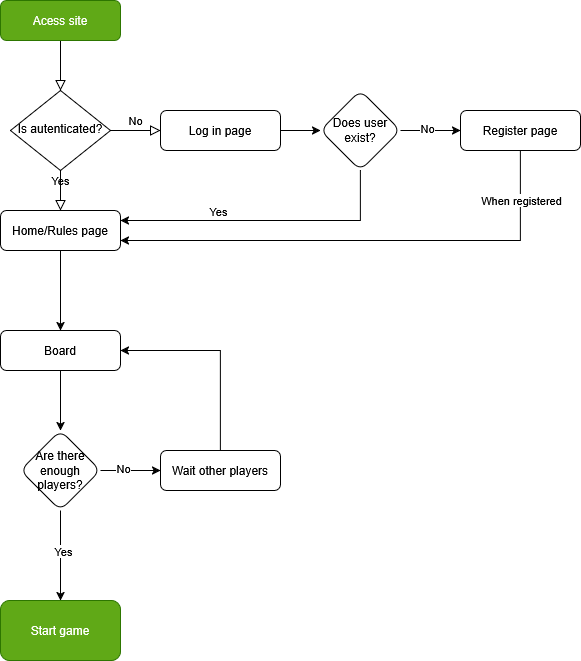

The diagram above was exported from draw.io. Its source (the exported page's mxGraphModel, read from the mxfile embedded in the PNG):
<mxGraphModel dx="2066" dy="1159" grid="1" gridSize="10" guides="1" tooltips="1" connect="1" arrows="1" fold="1" page="1" pageScale="1" pageWidth="827" pageHeight="1169" math="0" shadow="0">
  <root>
    <mxCell id="WIyWlLk6GJQsqaUBKTNV-0" />
    <mxCell id="WIyWlLk6GJQsqaUBKTNV-1" parent="WIyWlLk6GJQsqaUBKTNV-0" />
    <mxCell id="WIyWlLk6GJQsqaUBKTNV-2" value="" style="rounded=0;html=1;jettySize=auto;orthogonalLoop=1;fontSize=11;endArrow=block;endFill=0;endSize=8;strokeWidth=1;shadow=0;labelBackgroundColor=none;edgeStyle=orthogonalEdgeStyle;" parent="WIyWlLk6GJQsqaUBKTNV-1" source="WIyWlLk6GJQsqaUBKTNV-3" target="WIyWlLk6GJQsqaUBKTNV-6" edge="1">
      <mxGeometry relative="1" as="geometry" />
    </mxCell>
    <mxCell id="WIyWlLk6GJQsqaUBKTNV-3" value="Acess site" style="rounded=1;whiteSpace=wrap;html=1;fontSize=12;glass=0;strokeWidth=1;shadow=0;fillColor=#60a917;fontColor=#ffffff;strokeColor=#2D7600;" parent="WIyWlLk6GJQsqaUBKTNV-1" vertex="1">
      <mxGeometry x="160" y="80" width="120" height="40" as="geometry" />
    </mxCell>
    <mxCell id="WIyWlLk6GJQsqaUBKTNV-4" value="Yes" style="rounded=0;html=1;jettySize=auto;orthogonalLoop=1;fontSize=11;endArrow=block;endFill=0;endSize=8;strokeWidth=1;shadow=0;labelBackgroundColor=none;edgeStyle=orthogonalEdgeStyle;" parent="WIyWlLk6GJQsqaUBKTNV-1" source="WIyWlLk6GJQsqaUBKTNV-6" edge="1">
      <mxGeometry x="-0.5062" relative="1" as="geometry">
        <mxPoint as="offset" />
        <mxPoint x="220" y="290" as="targetPoint" />
      </mxGeometry>
    </mxCell>
    <mxCell id="WIyWlLk6GJQsqaUBKTNV-5" value="No" style="edgeStyle=orthogonalEdgeStyle;rounded=0;html=1;jettySize=auto;orthogonalLoop=1;fontSize=11;endArrow=block;endFill=0;endSize=8;strokeWidth=1;shadow=0;labelBackgroundColor=none;" parent="WIyWlLk6GJQsqaUBKTNV-1" source="WIyWlLk6GJQsqaUBKTNV-6" target="WIyWlLk6GJQsqaUBKTNV-7" edge="1">
      <mxGeometry y="10" relative="1" as="geometry">
        <mxPoint as="offset" />
      </mxGeometry>
    </mxCell>
    <mxCell id="WIyWlLk6GJQsqaUBKTNV-6" value="Is autenticated?" style="rhombus;whiteSpace=wrap;html=1;shadow=0;fontFamily=Helvetica;fontSize=12;align=center;strokeWidth=1;spacing=6;spacingTop=-4;" parent="WIyWlLk6GJQsqaUBKTNV-1" vertex="1">
      <mxGeometry x="170" y="170" width="100" height="80" as="geometry" />
    </mxCell>
    <mxCell id="LlAJp9C_WvwGqi2q3iza-2" value="" style="edgeStyle=orthogonalEdgeStyle;rounded=0;orthogonalLoop=1;jettySize=auto;html=1;" edge="1" parent="WIyWlLk6GJQsqaUBKTNV-1" source="WIyWlLk6GJQsqaUBKTNV-7" target="LlAJp9C_WvwGqi2q3iza-1">
      <mxGeometry relative="1" as="geometry" />
    </mxCell>
    <mxCell id="WIyWlLk6GJQsqaUBKTNV-7" value="Log in page" style="rounded=1;whiteSpace=wrap;html=1;fontSize=12;glass=0;strokeWidth=1;shadow=0;" parent="WIyWlLk6GJQsqaUBKTNV-1" vertex="1">
      <mxGeometry x="320" y="190" width="120" height="40" as="geometry" />
    </mxCell>
    <mxCell id="LlAJp9C_WvwGqi2q3iza-14" value="" style="edgeStyle=orthogonalEdgeStyle;rounded=0;orthogonalLoop=1;jettySize=auto;html=1;" edge="1" parent="WIyWlLk6GJQsqaUBKTNV-1" source="LlAJp9C_WvwGqi2q3iza-0" target="LlAJp9C_WvwGqi2q3iza-13">
      <mxGeometry relative="1" as="geometry" />
    </mxCell>
    <mxCell id="LlAJp9C_WvwGqi2q3iza-0" value="Home/Rules page" style="rounded=1;whiteSpace=wrap;html=1;fontSize=12;glass=0;strokeWidth=1;shadow=0;" vertex="1" parent="WIyWlLk6GJQsqaUBKTNV-1">
      <mxGeometry x="160" y="290" width="120" height="40" as="geometry" />
    </mxCell>
    <mxCell id="LlAJp9C_WvwGqi2q3iza-3" style="edgeStyle=orthogonalEdgeStyle;rounded=0;orthogonalLoop=1;jettySize=auto;html=1;entryX=1;entryY=0.25;entryDx=0;entryDy=0;exitX=0.5;exitY=1;exitDx=0;exitDy=0;" edge="1" parent="WIyWlLk6GJQsqaUBKTNV-1" source="LlAJp9C_WvwGqi2q3iza-1" target="LlAJp9C_WvwGqi2q3iza-0">
      <mxGeometry relative="1" as="geometry">
        <mxPoint x="330" y="310" as="targetPoint" />
        <mxPoint x="570" y="250" as="sourcePoint" />
        <Array as="points">
          <mxPoint x="520" y="300" />
        </Array>
      </mxGeometry>
    </mxCell>
    <mxCell id="LlAJp9C_WvwGqi2q3iza-4" value="Yes" style="edgeLabel;html=1;align=center;verticalAlign=middle;resizable=0;points=[];" vertex="1" connectable="0" parent="LlAJp9C_WvwGqi2q3iza-3">
      <mxGeometry x="0.2968" y="1" relative="1" as="geometry">
        <mxPoint x="-5" y="-11" as="offset" />
      </mxGeometry>
    </mxCell>
    <mxCell id="LlAJp9C_WvwGqi2q3iza-6" value="" style="edgeStyle=orthogonalEdgeStyle;rounded=0;orthogonalLoop=1;jettySize=auto;html=1;" edge="1" parent="WIyWlLk6GJQsqaUBKTNV-1" source="LlAJp9C_WvwGqi2q3iza-1" target="LlAJp9C_WvwGqi2q3iza-5">
      <mxGeometry relative="1" as="geometry" />
    </mxCell>
    <mxCell id="LlAJp9C_WvwGqi2q3iza-7" value="No" style="edgeLabel;html=1;align=center;verticalAlign=middle;resizable=0;points=[];" vertex="1" connectable="0" parent="LlAJp9C_WvwGqi2q3iza-6">
      <mxGeometry x="-0.1333" y="3" relative="1" as="geometry">
        <mxPoint as="offset" />
      </mxGeometry>
    </mxCell>
    <mxCell id="LlAJp9C_WvwGqi2q3iza-1" value="Does user exist?" style="rhombus;whiteSpace=wrap;html=1;rounded=1;glass=0;strokeWidth=1;shadow=0;" vertex="1" parent="WIyWlLk6GJQsqaUBKTNV-1">
      <mxGeometry x="480" y="170" width="80" height="80" as="geometry" />
    </mxCell>
    <mxCell id="LlAJp9C_WvwGqi2q3iza-8" style="edgeStyle=orthogonalEdgeStyle;rounded=0;orthogonalLoop=1;jettySize=auto;html=1;entryX=1;entryY=0.75;entryDx=0;entryDy=0;" edge="1" parent="WIyWlLk6GJQsqaUBKTNV-1" source="LlAJp9C_WvwGqi2q3iza-5" target="LlAJp9C_WvwGqi2q3iza-0">
      <mxGeometry relative="1" as="geometry">
        <Array as="points">
          <mxPoint x="680" y="320" />
        </Array>
      </mxGeometry>
    </mxCell>
    <mxCell id="LlAJp9C_WvwGqi2q3iza-9" value="When registered" style="edgeLabel;html=1;align=center;verticalAlign=middle;resizable=0;points=[];" vertex="1" connectable="0" parent="LlAJp9C_WvwGqi2q3iza-8">
      <mxGeometry x="-0.8" relative="1" as="geometry">
        <mxPoint as="offset" />
      </mxGeometry>
    </mxCell>
    <mxCell id="LlAJp9C_WvwGqi2q3iza-5" value="Register page" style="whiteSpace=wrap;html=1;rounded=1;glass=0;strokeWidth=1;shadow=0;" vertex="1" parent="WIyWlLk6GJQsqaUBKTNV-1">
      <mxGeometry x="620" y="190" width="120" height="40" as="geometry" />
    </mxCell>
    <mxCell id="LlAJp9C_WvwGqi2q3iza-16" value="" style="edgeStyle=orthogonalEdgeStyle;rounded=0;orthogonalLoop=1;jettySize=auto;html=1;" edge="1" parent="WIyWlLk6GJQsqaUBKTNV-1" source="LlAJp9C_WvwGqi2q3iza-13" target="LlAJp9C_WvwGqi2q3iza-15">
      <mxGeometry relative="1" as="geometry" />
    </mxCell>
    <mxCell id="LlAJp9C_WvwGqi2q3iza-13" value="Board" style="rounded=1;whiteSpace=wrap;html=1;fontSize=12;glass=0;strokeWidth=1;shadow=0;" vertex="1" parent="WIyWlLk6GJQsqaUBKTNV-1">
      <mxGeometry x="160" y="410" width="120" height="40" as="geometry" />
    </mxCell>
    <mxCell id="LlAJp9C_WvwGqi2q3iza-18" value="" style="edgeStyle=orthogonalEdgeStyle;rounded=0;orthogonalLoop=1;jettySize=auto;html=1;" edge="1" parent="WIyWlLk6GJQsqaUBKTNV-1" source="LlAJp9C_WvwGqi2q3iza-15" target="LlAJp9C_WvwGqi2q3iza-17">
      <mxGeometry relative="1" as="geometry" />
    </mxCell>
    <mxCell id="LlAJp9C_WvwGqi2q3iza-19" value="Yes" style="edgeLabel;html=1;align=center;verticalAlign=middle;resizable=0;points=[];" vertex="1" connectable="0" parent="LlAJp9C_WvwGqi2q3iza-18">
      <mxGeometry x="-0.1111" y="2" relative="1" as="geometry">
        <mxPoint as="offset" />
      </mxGeometry>
    </mxCell>
    <mxCell id="LlAJp9C_WvwGqi2q3iza-21" value="" style="edgeStyle=orthogonalEdgeStyle;rounded=0;orthogonalLoop=1;jettySize=auto;html=1;" edge="1" parent="WIyWlLk6GJQsqaUBKTNV-1" source="LlAJp9C_WvwGqi2q3iza-15" target="LlAJp9C_WvwGqi2q3iza-20">
      <mxGeometry relative="1" as="geometry" />
    </mxCell>
    <mxCell id="LlAJp9C_WvwGqi2q3iza-24" value="No" style="edgeLabel;html=1;align=center;verticalAlign=middle;resizable=0;points=[];" vertex="1" connectable="0" parent="LlAJp9C_WvwGqi2q3iza-21">
      <mxGeometry x="-0.2667" y="3" relative="1" as="geometry">
        <mxPoint as="offset" />
      </mxGeometry>
    </mxCell>
    <mxCell id="LlAJp9C_WvwGqi2q3iza-15" value="Are there enough players?" style="rhombus;whiteSpace=wrap;html=1;rounded=1;glass=0;strokeWidth=1;shadow=0;" vertex="1" parent="WIyWlLk6GJQsqaUBKTNV-1">
      <mxGeometry x="180" y="510" width="80" height="80" as="geometry" />
    </mxCell>
    <mxCell id="LlAJp9C_WvwGqi2q3iza-17" value="Start game" style="rounded=1;whiteSpace=wrap;html=1;glass=0;strokeWidth=1;shadow=0;fillColor=#60a917;fontColor=#ffffff;strokeColor=#2D7600;" vertex="1" parent="WIyWlLk6GJQsqaUBKTNV-1">
      <mxGeometry x="160" y="680" width="120" height="60" as="geometry" />
    </mxCell>
    <mxCell id="LlAJp9C_WvwGqi2q3iza-22" style="edgeStyle=orthogonalEdgeStyle;rounded=0;orthogonalLoop=1;jettySize=auto;html=1;entryX=1;entryY=0.5;entryDx=0;entryDy=0;" edge="1" parent="WIyWlLk6GJQsqaUBKTNV-1" source="LlAJp9C_WvwGqi2q3iza-20" target="LlAJp9C_WvwGqi2q3iza-13">
      <mxGeometry relative="1" as="geometry">
        <Array as="points">
          <mxPoint x="380" y="430" />
        </Array>
      </mxGeometry>
    </mxCell>
    <mxCell id="LlAJp9C_WvwGqi2q3iza-20" value="Wait other players" style="whiteSpace=wrap;html=1;rounded=1;glass=0;strokeWidth=1;shadow=0;" vertex="1" parent="WIyWlLk6GJQsqaUBKTNV-1">
      <mxGeometry x="320" y="530" width="120" height="40" as="geometry" />
    </mxCell>
  </root>
</mxGraphModel>